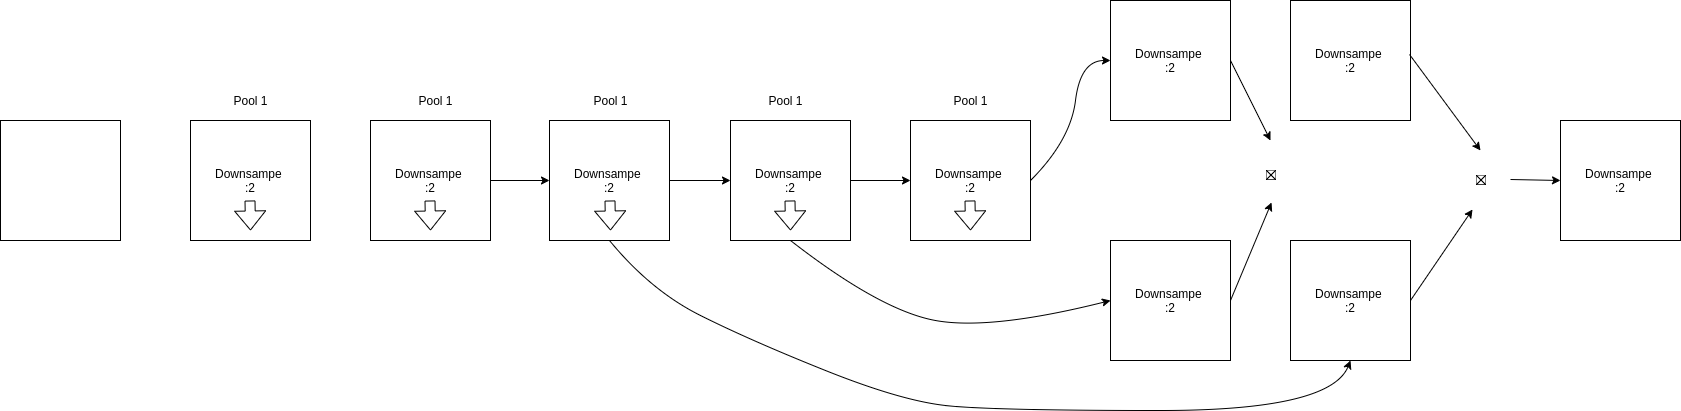

The diagram above was exported from draw.io. Its source (the exported page's mxGraphModel, read from the mxfile embedded in the PNG):
<mxGraphModel dx="1350" dy="739" grid="1" gridSize="10" guides="1" tooltips="1" connect="1" arrows="1" fold="1" page="1" pageScale="1" pageWidth="850" pageHeight="1100" math="0" shadow="0">
  <root>
    <mxCell id="0" />
    <mxCell id="1" parent="0" />
    <mxCell id="q6tGM9WuztDIQPSqV4gB-1" value="" style="whiteSpace=wrap;html=1;aspect=fixed;" vertex="1" parent="1">
      <mxGeometry x="120" y="160" width="120" height="120" as="geometry" />
    </mxCell>
    <mxCell id="q6tGM9WuztDIQPSqV4gB-2" value="Downsampe &lt;br&gt;:2" style="whiteSpace=wrap;html=1;aspect=fixed;" vertex="1" parent="1">
      <mxGeometry x="310" y="160" width="120" height="120" as="geometry" />
    </mxCell>
    <mxCell id="q6tGM9WuztDIQPSqV4gB-41" value="" style="edgeStyle=orthogonalEdgeStyle;rounded=0;orthogonalLoop=1;jettySize=auto;html=1;" edge="1" parent="1" source="q6tGM9WuztDIQPSqV4gB-3" target="q6tGM9WuztDIQPSqV4gB-4">
      <mxGeometry relative="1" as="geometry" />
    </mxCell>
    <mxCell id="q6tGM9WuztDIQPSqV4gB-3" value="Downsampe &lt;br&gt;:2" style="whiteSpace=wrap;html=1;aspect=fixed;" vertex="1" parent="1">
      <mxGeometry x="490" y="160" width="120" height="120" as="geometry" />
    </mxCell>
    <mxCell id="q6tGM9WuztDIQPSqV4gB-40" value="" style="edgeStyle=orthogonalEdgeStyle;rounded=0;orthogonalLoop=1;jettySize=auto;html=1;" edge="1" parent="1" source="q6tGM9WuztDIQPSqV4gB-4" target="q6tGM9WuztDIQPSqV4gB-5">
      <mxGeometry relative="1" as="geometry" />
    </mxCell>
    <mxCell id="q6tGM9WuztDIQPSqV4gB-4" value="Downsampe &lt;br&gt;:2" style="whiteSpace=wrap;html=1;aspect=fixed;" vertex="1" parent="1">
      <mxGeometry x="669" y="160" width="120" height="120" as="geometry" />
    </mxCell>
    <mxCell id="q6tGM9WuztDIQPSqV4gB-39" value="" style="edgeStyle=orthogonalEdgeStyle;rounded=0;orthogonalLoop=1;jettySize=auto;html=1;" edge="1" parent="1" source="q6tGM9WuztDIQPSqV4gB-5" target="q6tGM9WuztDIQPSqV4gB-6">
      <mxGeometry relative="1" as="geometry" />
    </mxCell>
    <mxCell id="q6tGM9WuztDIQPSqV4gB-5" value="Downsampe &lt;br&gt;:2" style="whiteSpace=wrap;html=1;aspect=fixed;" vertex="1" parent="1">
      <mxGeometry x="850" y="160" width="120" height="120" as="geometry" />
    </mxCell>
    <mxCell id="q6tGM9WuztDIQPSqV4gB-6" value="Downsampe &lt;br&gt;:2" style="whiteSpace=wrap;html=1;aspect=fixed;" vertex="1" parent="1">
      <mxGeometry x="1030" y="160" width="120" height="120" as="geometry" />
    </mxCell>
    <mxCell id="q6tGM9WuztDIQPSqV4gB-7" value="Downsampe &lt;br&gt;:2" style="whiteSpace=wrap;html=1;aspect=fixed;" vertex="1" parent="1">
      <mxGeometry x="1230" y="280" width="120" height="120" as="geometry" />
    </mxCell>
    <mxCell id="q6tGM9WuztDIQPSqV4gB-8" value="Pool 1" style="text;html=1;align=center;verticalAlign=middle;resizable=0;points=[];autosize=1;strokeColor=none;fillColor=none;" vertex="1" parent="1">
      <mxGeometry x="345" y="130" width="50" height="20" as="geometry" />
    </mxCell>
    <mxCell id="q6tGM9WuztDIQPSqV4gB-9" value="Pool 1" style="text;html=1;align=center;verticalAlign=middle;resizable=0;points=[];autosize=1;strokeColor=none;fillColor=none;" vertex="1" parent="1">
      <mxGeometry x="530" y="130" width="50" height="20" as="geometry" />
    </mxCell>
    <mxCell id="q6tGM9WuztDIQPSqV4gB-10" value="Pool 1" style="text;html=1;align=center;verticalAlign=middle;resizable=0;points=[];autosize=1;strokeColor=none;fillColor=none;" vertex="1" parent="1">
      <mxGeometry x="705" y="130" width="50" height="20" as="geometry" />
    </mxCell>
    <mxCell id="q6tGM9WuztDIQPSqV4gB-11" value="Pool 1" style="text;html=1;align=center;verticalAlign=middle;resizable=0;points=[];autosize=1;strokeColor=none;fillColor=none;" vertex="1" parent="1">
      <mxGeometry x="880" y="130" width="50" height="20" as="geometry" />
    </mxCell>
    <mxCell id="q6tGM9WuztDIQPSqV4gB-12" value="Pool 1" style="text;html=1;align=center;verticalAlign=middle;resizable=0;points=[];autosize=1;strokeColor=none;fillColor=none;" vertex="1" parent="1">
      <mxGeometry x="1065" y="130" width="50" height="20" as="geometry" />
    </mxCell>
    <mxCell id="q6tGM9WuztDIQPSqV4gB-14" value="Downsampe &lt;br&gt;:2" style="whiteSpace=wrap;html=1;aspect=fixed;" vertex="1" parent="1">
      <mxGeometry x="1230" y="40" width="120" height="120" as="geometry" />
    </mxCell>
    <mxCell id="q6tGM9WuztDIQPSqV4gB-17" value="Downsampe &lt;br&gt;:2" style="whiteSpace=wrap;html=1;aspect=fixed;" vertex="1" parent="1">
      <mxGeometry x="1410" y="40" width="120" height="120" as="geometry" />
    </mxCell>
    <mxCell id="q6tGM9WuztDIQPSqV4gB-18" value="Downsampe &lt;br&gt;:2" style="whiteSpace=wrap;html=1;aspect=fixed;" vertex="1" parent="1">
      <mxGeometry x="1410" y="280" width="120" height="120" as="geometry" />
    </mxCell>
    <mxCell id="q6tGM9WuztDIQPSqV4gB-19" value="Downsampe &lt;br&gt;:2" style="whiteSpace=wrap;html=1;aspect=fixed;" vertex="1" parent="1">
      <mxGeometry x="1680" y="160" width="120" height="120" as="geometry" />
    </mxCell>
    <mxCell id="q6tGM9WuztDIQPSqV4gB-21" value="" style="shape=flexArrow;endArrow=classic;html=1;rounded=0;" edge="1" parent="1">
      <mxGeometry width="50" height="50" relative="1" as="geometry">
        <mxPoint x="369.5" y="240" as="sourcePoint" />
        <mxPoint x="370" y="270" as="targetPoint" />
      </mxGeometry>
    </mxCell>
    <mxCell id="q6tGM9WuztDIQPSqV4gB-22" value="" style="shape=flexArrow;endArrow=classic;html=1;rounded=0;" edge="1" parent="1">
      <mxGeometry width="50" height="50" relative="1" as="geometry">
        <mxPoint x="549.5" y="240" as="sourcePoint" />
        <mxPoint x="550" y="270" as="targetPoint" />
      </mxGeometry>
    </mxCell>
    <mxCell id="q6tGM9WuztDIQPSqV4gB-23" value="" style="shape=flexArrow;endArrow=classic;html=1;rounded=0;" edge="1" parent="1">
      <mxGeometry width="50" height="50" relative="1" as="geometry">
        <mxPoint x="729.5" y="240" as="sourcePoint" />
        <mxPoint x="730" y="270" as="targetPoint" />
      </mxGeometry>
    </mxCell>
    <mxCell id="q6tGM9WuztDIQPSqV4gB-24" value="" style="shape=flexArrow;endArrow=classic;html=1;rounded=0;" edge="1" parent="1">
      <mxGeometry width="50" height="50" relative="1" as="geometry">
        <mxPoint x="909.5" y="240" as="sourcePoint" />
        <mxPoint x="910" y="270" as="targetPoint" />
      </mxGeometry>
    </mxCell>
    <mxCell id="q6tGM9WuztDIQPSqV4gB-25" value="" style="shape=flexArrow;endArrow=classic;html=1;rounded=0;" edge="1" parent="1">
      <mxGeometry width="50" height="50" relative="1" as="geometry">
        <mxPoint x="1089.5" y="240" as="sourcePoint" />
        <mxPoint x="1090" y="270" as="targetPoint" />
      </mxGeometry>
    </mxCell>
    <mxCell id="q6tGM9WuztDIQPSqV4gB-27" value="" style="curved=1;endArrow=classic;html=1;rounded=0;entryX=0.5;entryY=1;entryDx=0;entryDy=0;exitX=0.5;exitY=1;exitDx=0;exitDy=0;" edge="1" parent="1" source="q6tGM9WuztDIQPSqV4gB-4" target="q6tGM9WuztDIQPSqV4gB-18">
      <mxGeometry width="50" height="50" relative="1" as="geometry">
        <mxPoint x="910" y="550" as="sourcePoint" />
        <mxPoint x="960" y="500" as="targetPoint" />
        <Array as="points">
          <mxPoint x="770" y="330" />
          <mxPoint x="870" y="380" />
          <mxPoint x="1020" y="440" />
          <mxPoint x="1110" y="450" />
          <mxPoint x="1450" y="450" />
        </Array>
      </mxGeometry>
    </mxCell>
    <mxCell id="q6tGM9WuztDIQPSqV4gB-28" value="" style="curved=1;endArrow=classic;html=1;rounded=0;entryX=0;entryY=0.5;entryDx=0;entryDy=0;exitX=0.5;exitY=1;exitDx=0;exitDy=0;" edge="1" parent="1" source="q6tGM9WuztDIQPSqV4gB-5" target="q6tGM9WuztDIQPSqV4gB-7">
      <mxGeometry width="50" height="50" relative="1" as="geometry">
        <mxPoint x="1020" y="390" as="sourcePoint" />
        <mxPoint x="1070" y="340" as="targetPoint" />
        <Array as="points">
          <mxPoint x="1000" y="350" />
          <mxPoint x="1110" y="370" />
        </Array>
      </mxGeometry>
    </mxCell>
    <mxCell id="q6tGM9WuztDIQPSqV4gB-29" value="" style="curved=1;endArrow=classic;html=1;rounded=0;entryX=0;entryY=0.5;entryDx=0;entryDy=0;exitX=1;exitY=0.5;exitDx=0;exitDy=0;" edge="1" parent="1" source="q6tGM9WuztDIQPSqV4gB-6" target="q6tGM9WuztDIQPSqV4gB-14">
      <mxGeometry width="50" height="50" relative="1" as="geometry">
        <mxPoint x="1240" y="250" as="sourcePoint" />
        <mxPoint x="1290" y="200" as="targetPoint" />
        <Array as="points">
          <mxPoint x="1190" y="180" />
          <mxPoint x="1200" y="100" />
        </Array>
      </mxGeometry>
    </mxCell>
    <mxCell id="q6tGM9WuztDIQPSqV4gB-32" value="&lt;img src=&quot;https://latex.codecogs.com/gif.latex?%5Cdpi%7B200%7D%20%5Csum&quot;&gt;" style="text;html=1;align=center;verticalAlign=middle;resizable=0;points=[];autosize=1;strokeColor=none;fillColor=none;" vertex="1" parent="1">
      <mxGeometry x="1570" y="195" width="60" height="50" as="geometry" />
    </mxCell>
    <mxCell id="q6tGM9WuztDIQPSqV4gB-33" value="" style="endArrow=classic;html=1;rounded=0;exitX=0.992;exitY=0.45;exitDx=0;exitDy=0;exitPerimeter=0;" edge="1" parent="1" source="q6tGM9WuztDIQPSqV4gB-17">
      <mxGeometry width="50" height="50" relative="1" as="geometry">
        <mxPoint x="1590" y="130" as="sourcePoint" />
        <mxPoint x="1600" y="190" as="targetPoint" />
      </mxGeometry>
    </mxCell>
    <mxCell id="q6tGM9WuztDIQPSqV4gB-34" value="" style="endArrow=classic;html=1;rounded=0;exitX=1;exitY=0.5;exitDx=0;exitDy=0;entryX=0.367;entryY=1.08;entryDx=0;entryDy=0;entryPerimeter=0;" edge="1" parent="1" source="q6tGM9WuztDIQPSqV4gB-18" target="q6tGM9WuztDIQPSqV4gB-32">
      <mxGeometry width="50" height="50" relative="1" as="geometry">
        <mxPoint x="1590" y="360" as="sourcePoint" />
        <mxPoint x="1640" y="310" as="targetPoint" />
      </mxGeometry>
    </mxCell>
    <mxCell id="q6tGM9WuztDIQPSqV4gB-35" value="&lt;img src=&quot;https://latex.codecogs.com/gif.latex?%5Cdpi%7B200%7D%20%5Csum&quot;&gt;" style="text;html=1;align=center;verticalAlign=middle;resizable=0;points=[];autosize=1;strokeColor=none;fillColor=none;" vertex="1" parent="1">
      <mxGeometry x="1360" y="190" width="60" height="50" as="geometry" />
    </mxCell>
    <mxCell id="q6tGM9WuztDIQPSqV4gB-36" value="" style="endArrow=classic;html=1;rounded=0;exitX=1;exitY=0.5;exitDx=0;exitDy=0;" edge="1" parent="1" source="q6tGM9WuztDIQPSqV4gB-14">
      <mxGeometry width="50" height="50" relative="1" as="geometry">
        <mxPoint x="1340" y="650" as="sourcePoint" />
        <mxPoint x="1390" y="180" as="targetPoint" />
      </mxGeometry>
    </mxCell>
    <mxCell id="q6tGM9WuztDIQPSqV4gB-37" value="" style="endArrow=classic;html=1;rounded=0;exitX=1;exitY=0.5;exitDx=0;exitDy=0;entryX=0.517;entryY=1.04;entryDx=0;entryDy=0;entryPerimeter=0;" edge="1" parent="1" source="q6tGM9WuztDIQPSqV4gB-7" target="q6tGM9WuztDIQPSqV4gB-35">
      <mxGeometry width="50" height="50" relative="1" as="geometry">
        <mxPoint x="1310" y="580" as="sourcePoint" />
        <mxPoint x="1360" y="530" as="targetPoint" />
      </mxGeometry>
    </mxCell>
    <mxCell id="q6tGM9WuztDIQPSqV4gB-38" value="" style="endArrow=classic;html=1;rounded=0;exitX=1;exitY=0.48;exitDx=0;exitDy=0;exitPerimeter=0;entryX=0;entryY=0.5;entryDx=0;entryDy=0;" edge="1" parent="1" source="q6tGM9WuztDIQPSqV4gB-32" target="q6tGM9WuztDIQPSqV4gB-19">
      <mxGeometry width="50" height="50" relative="1" as="geometry">
        <mxPoint x="1760" y="420" as="sourcePoint" />
        <mxPoint x="1810" y="370" as="targetPoint" />
      </mxGeometry>
    </mxCell>
  </root>
</mxGraphModel>